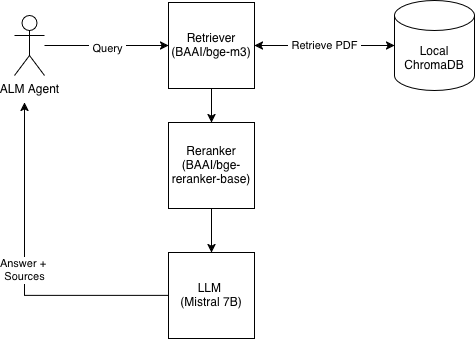

The diagram above was exported from draw.io. Its source (the exported page's mxGraphModel, read from the mxfile embedded in the PNG):
<mxGraphModel dx="946" dy="556" grid="1" gridSize="10" guides="1" tooltips="1" connect="1" arrows="1" fold="1" page="1" pageScale="1" pageWidth="827" pageHeight="1169" math="0" shadow="0">
  <root>
    <mxCell id="0" />
    <mxCell id="1" parent="0" />
    <mxCell id="51OmGaW5HNzo3C29TWBL-8" style="edgeStyle=orthogonalEdgeStyle;rounded=0;orthogonalLoop=1;jettySize=auto;html=1;entryX=0.5;entryY=0;entryDx=0;entryDy=0;" edge="1" parent="1" source="51OmGaW5HNzo3C29TWBL-1" target="51OmGaW5HNzo3C29TWBL-5">
      <mxGeometry relative="1" as="geometry" />
    </mxCell>
    <mxCell id="51OmGaW5HNzo3C29TWBL-1" value="&lt;div&gt;Retriever&lt;/div&gt;(BAAI/bge-m3)" style="whiteSpace=wrap;html=1;aspect=fixed;" vertex="1" parent="1">
      <mxGeometry x="334" y="200" width="86" height="86" as="geometry" />
    </mxCell>
    <mxCell id="51OmGaW5HNzo3C29TWBL-14" style="edgeStyle=orthogonalEdgeStyle;rounded=0;orthogonalLoop=1;jettySize=auto;html=1;entryX=1;entryY=0.5;entryDx=0;entryDy=0;" edge="1" parent="1" source="51OmGaW5HNzo3C29TWBL-2" target="51OmGaW5HNzo3C29TWBL-1">
      <mxGeometry relative="1" as="geometry" />
    </mxCell>
    <mxCell id="51OmGaW5HNzo3C29TWBL-2" value="Local ChromaDB" style="shape=cylinder3;whiteSpace=wrap;html=1;boundedLbl=1;backgroundOutline=1;size=15;" vertex="1" parent="1">
      <mxGeometry x="560" y="198" width="80" height="90" as="geometry" />
    </mxCell>
    <mxCell id="51OmGaW5HNzo3C29TWBL-6" style="edgeStyle=orthogonalEdgeStyle;rounded=0;orthogonalLoop=1;jettySize=auto;html=1;entryX=0;entryY=0.5;entryDx=0;entryDy=0;" edge="1" parent="1" source="51OmGaW5HNzo3C29TWBL-4" target="51OmGaW5HNzo3C29TWBL-1">
      <mxGeometry relative="1" as="geometry" />
    </mxCell>
    <mxCell id="51OmGaW5HNzo3C29TWBL-17" value="&amp;nbsp;Query&amp;nbsp;" style="edgeLabel;html=1;align=center;verticalAlign=middle;resizable=0;points=[];" vertex="1" connectable="0" parent="51OmGaW5HNzo3C29TWBL-6">
      <mxGeometry y="-2" relative="1" as="geometry">
        <mxPoint as="offset" />
      </mxGeometry>
    </mxCell>
    <mxCell id="51OmGaW5HNzo3C29TWBL-4" value="ALM Agent" style="shape=umlActor;verticalLabelPosition=bottom;verticalAlign=top;html=1;outlineConnect=0;" vertex="1" parent="1">
      <mxGeometry x="180" y="213" width="30" height="60" as="geometry" />
    </mxCell>
    <mxCell id="51OmGaW5HNzo3C29TWBL-10" style="edgeStyle=orthogonalEdgeStyle;rounded=0;orthogonalLoop=1;jettySize=auto;html=1;entryX=0.5;entryY=0;entryDx=0;entryDy=0;" edge="1" parent="1" source="51OmGaW5HNzo3C29TWBL-5" target="51OmGaW5HNzo3C29TWBL-9">
      <mxGeometry relative="1" as="geometry" />
    </mxCell>
    <mxCell id="51OmGaW5HNzo3C29TWBL-5" value="Reranker (BAAI/bge-reranker-base)" style="whiteSpace=wrap;html=1;aspect=fixed;" vertex="1" parent="1">
      <mxGeometry x="334" y="320" width="86" height="86" as="geometry" />
    </mxCell>
    <mxCell id="51OmGaW5HNzo3C29TWBL-7" value="&amp;nbsp;Retrieve PDF&amp;nbsp;" style="edgeStyle=orthogonalEdgeStyle;rounded=0;orthogonalLoop=1;jettySize=auto;html=1;entryX=0;entryY=0.5;entryDx=0;entryDy=0;entryPerimeter=0;" edge="1" parent="1" source="51OmGaW5HNzo3C29TWBL-1" target="51OmGaW5HNzo3C29TWBL-2">
      <mxGeometry relative="1" as="geometry" />
    </mxCell>
    <mxCell id="51OmGaW5HNzo3C29TWBL-11" value="&lt;div&gt;Answer +&amp;nbsp;&lt;/div&gt;&lt;div&gt;Sources&lt;/div&gt;" style="edgeStyle=orthogonalEdgeStyle;rounded=0;orthogonalLoop=1;jettySize=auto;html=1;" edge="1" parent="1" source="51OmGaW5HNzo3C29TWBL-9">
      <mxGeometry relative="1" as="geometry">
        <mxPoint x="190" y="300" as="targetPoint" />
      </mxGeometry>
    </mxCell>
    <mxCell id="51OmGaW5HNzo3C29TWBL-9" value="&lt;div&gt;LLM&amp;nbsp;&lt;/div&gt;&lt;div&gt;(Mistral 7B)&lt;/div&gt;" style="whiteSpace=wrap;html=1;aspect=fixed;" vertex="1" parent="1">
      <mxGeometry x="334" y="450" width="86" height="86" as="geometry" />
    </mxCell>
  </root>
</mxGraphModel>